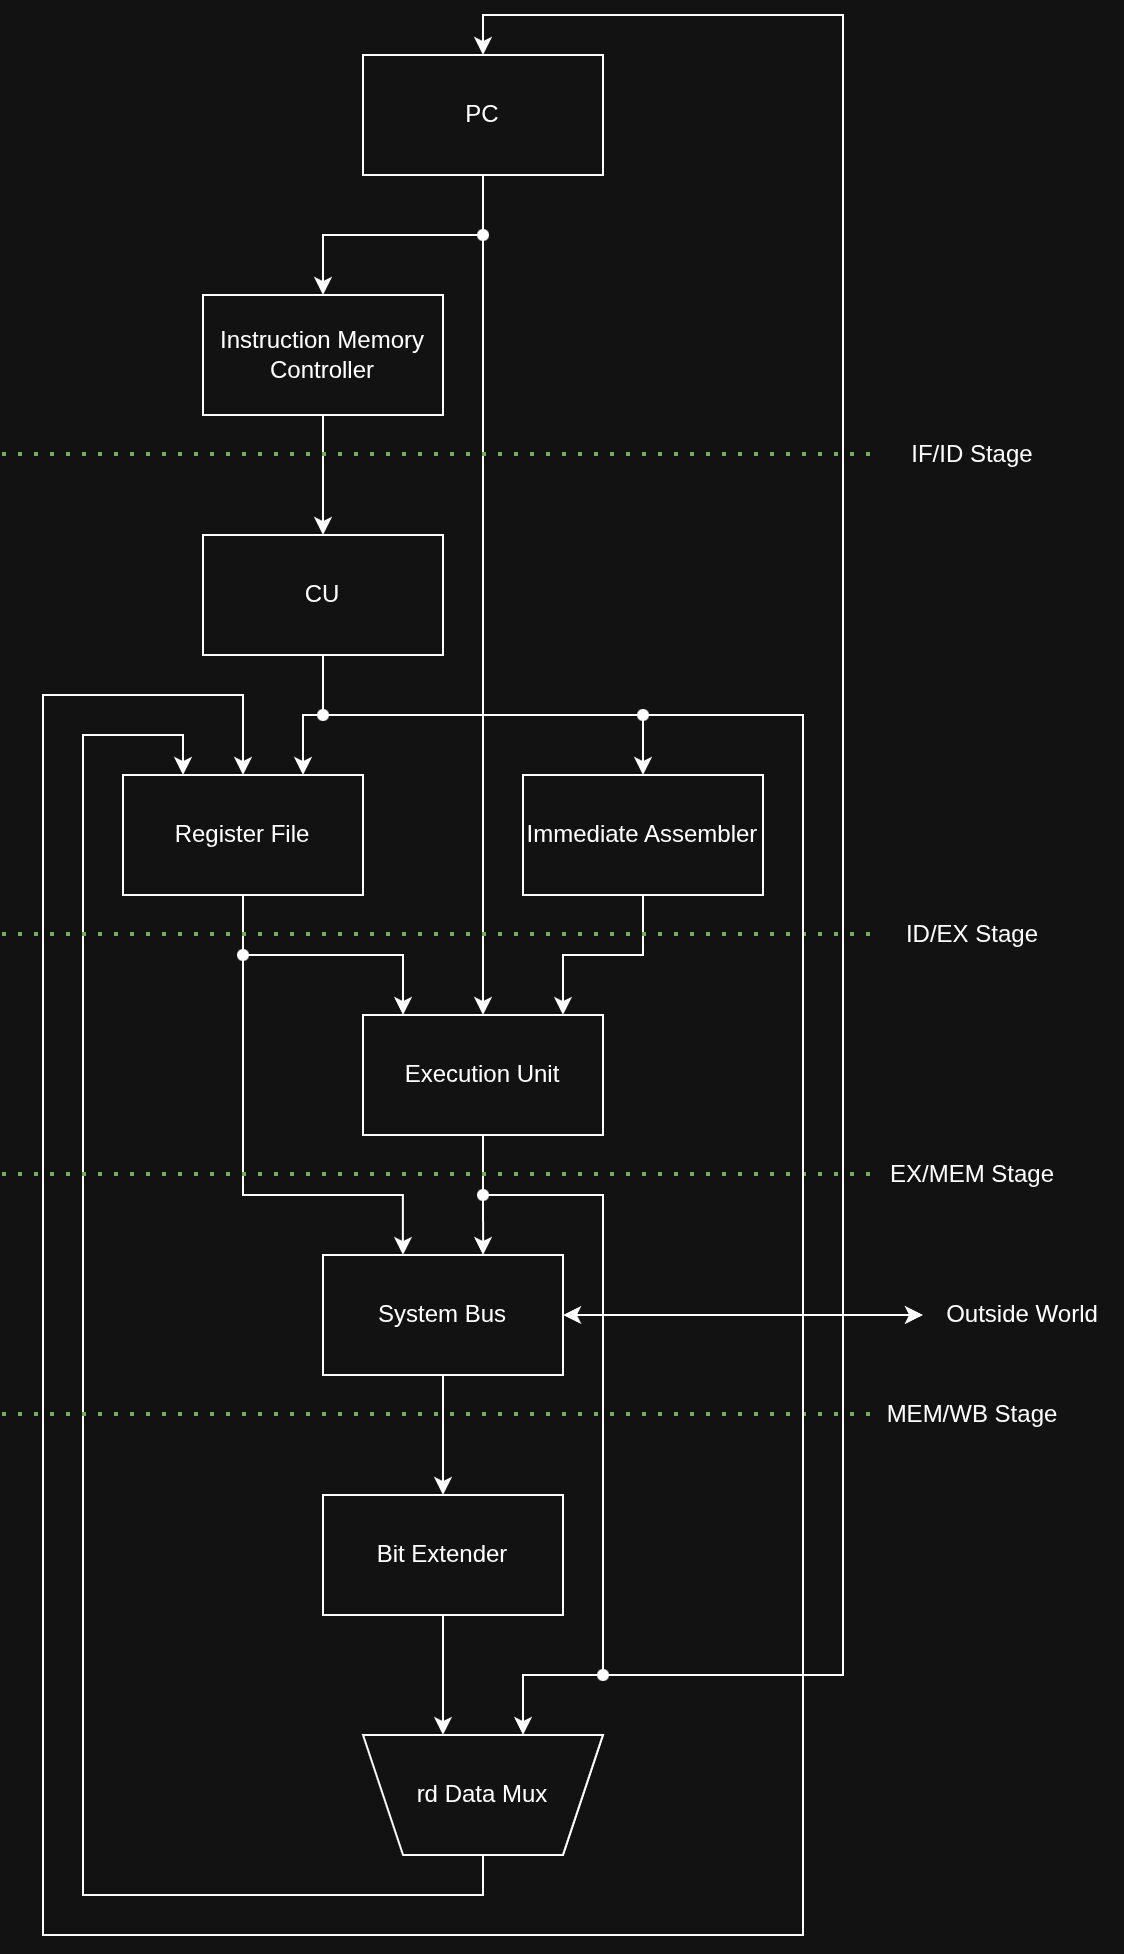

The diagram above was exported from draw.io. Its source (the exported page's mxGraphModel, read from the mxfile embedded in the PNG):
<mxGraphModel dx="1426" dy="826" grid="1" gridSize="10" guides="1" tooltips="1" connect="1" arrows="1" fold="1" page="1" pageScale="1" pageWidth="850" pageHeight="1100" math="0" shadow="0">
  <root>
    <mxCell id="OL2irHsB_w53ChIR0amG-0" />
    <mxCell id="OL2irHsB_w53ChIR0amG-1" parent="OL2irHsB_w53ChIR0amG-0" />
    <mxCell id="OL2irHsB_w53ChIR0amG-2" parent="OL2irHsB_w53ChIR0amG-1" style="rounded=0;whiteSpace=wrap;html=1;" value="PC" vertex="1">
      <mxGeometry height="60" width="120" x="320" y="80" as="geometry" />
    </mxCell>
    <mxCell id="OL2irHsB_w53ChIR0amG-3" parent="OL2irHsB_w53ChIR0amG-1" style="rounded=0;whiteSpace=wrap;html=1;" value="Instruction Memory Controller" vertex="1">
      <mxGeometry height="60" width="120" x="240" y="200" as="geometry" />
    </mxCell>
    <mxCell id="OL2irHsB_w53ChIR0amG-4" parent="OL2irHsB_w53ChIR0amG-1" style="rounded=0;whiteSpace=wrap;html=1;" value="CU" vertex="1">
      <mxGeometry height="60" width="120" x="240" y="320" as="geometry" />
    </mxCell>
    <mxCell id="OL2irHsB_w53ChIR0amG-5" parent="OL2irHsB_w53ChIR0amG-1" style="rounded=0;whiteSpace=wrap;html=1;" value="Immediate Assembler" vertex="1">
      <mxGeometry height="60" width="120" x="400" y="440" as="geometry" />
    </mxCell>
    <mxCell id="OL2irHsB_w53ChIR0amG-6" parent="OL2irHsB_w53ChIR0amG-1" style="rounded=0;whiteSpace=wrap;html=1;" value="Register File" vertex="1">
      <mxGeometry height="60" width="120" x="200" y="440" as="geometry" />
    </mxCell>
    <mxCell id="OL2irHsB_w53ChIR0amG-7" parent="OL2irHsB_w53ChIR0amG-1" style="rounded=0;whiteSpace=wrap;html=1;" value="Execution Unit" vertex="1">
      <mxGeometry height="60" width="120" x="320" y="560" as="geometry" />
    </mxCell>
    <mxCell id="OL2irHsB_w53ChIR0amG-8" parent="OL2irHsB_w53ChIR0amG-1" style="rounded=0;whiteSpace=wrap;html=1;" value="System Bus" vertex="1">
      <mxGeometry height="60" width="120" x="300" y="680" as="geometry" />
    </mxCell>
    <mxCell id="OL2irHsB_w53ChIR0amG-9" parent="OL2irHsB_w53ChIR0amG-1" style="rounded=0;whiteSpace=wrap;html=1;" value="Bit Extender" vertex="1">
      <mxGeometry height="60" width="120" x="300" y="800" as="geometry" />
    </mxCell>
    <mxCell id="OL2irHsB_w53ChIR0amG-10" parent="OL2irHsB_w53ChIR0amG-1" style="shape=trapezoid;perimeter=trapezoidPerimeter;whiteSpace=wrap;html=1;shapeInside=1;fixedSize=1;direction=west;" value="rd Data Mux" vertex="1">
      <mxGeometry height="60" width="120" x="320" y="920" as="geometry" />
    </mxCell>
    <mxCell id="OL2irHsB_w53ChIR0amG-11" edge="1" parent="OL2irHsB_w53ChIR0amG-1" source="OL2irHsB_w53ChIR0amG-8" style="endArrow=classic;startArrow=classic;html=1;rounded=0;defaultLabelBackgroundColor=page;exitX=1;exitY=0.5;exitDx=0;exitDy=0;entryX=0;entryY=0.5;entryDx=0;entryDy=0;" target="OL2irHsB_w53ChIR0amG-31" value="">
      <mxGeometry height="50" relative="1" width="50" as="geometry">
        <mxPoint x="260" y="670" as="sourcePoint" />
        <mxPoint x="640" y="710" as="targetPoint" />
      </mxGeometry>
    </mxCell>
    <mxCell id="OL2irHsB_w53ChIR0amG-12" edge="1" parent="OL2irHsB_w53ChIR0amG-1" source="OL2irHsB_w53ChIR0amG-10" style="endArrow=classic;html=1;rounded=0;defaultLabelBackgroundColor=page;exitX=0.5;exitY=0;exitDx=0;exitDy=0;entryX=0.25;entryY=0;entryDx=0;entryDy=0;" target="OL2irHsB_w53ChIR0amG-6" value="">
      <mxGeometry height="50" relative="1" width="50" x="0.0161" as="geometry">
        <Array as="points">
          <mxPoint x="380" y="1000" />
          <mxPoint x="180" y="1000" />
          <mxPoint x="180" y="420" />
          <mxPoint x="230" y="420" />
        </Array>
        <mxPoint x="150" y="950" as="sourcePoint" />
        <mxPoint x="230" y="430" as="targetPoint" />
      </mxGeometry>
    </mxCell>
    <mxCell id="OL2irHsB_w53ChIR0amG-13" edge="1" parent="OL2irHsB_w53ChIR0amG-1" source="OL2irHsB_w53ChIR0amG-6" style="endArrow=classic;html=1;rounded=0;defaultLabelBackgroundColor=page;exitX=0.5;exitY=1;exitDx=0;exitDy=0;entryX=0.167;entryY=0;entryDx=0;entryDy=0;entryPerimeter=0;" target="OL2irHsB_w53ChIR0amG-7" value="">
      <mxGeometry height="50" relative="1" width="50" as="geometry">
        <Array as="points">
          <mxPoint x="260" y="530" />
          <mxPoint x="340" y="530" />
        </Array>
        <mxPoint x="240" y="640" as="sourcePoint" />
        <mxPoint x="290" y="590" as="targetPoint" />
      </mxGeometry>
    </mxCell>
    <mxCell id="OL2irHsB_w53ChIR0amG-14" edge="1" parent="OL2irHsB_w53ChIR0amG-1" source="OL2irHsB_w53ChIR0amG-5" style="endArrow=classic;html=1;rounded=0;defaultLabelBackgroundColor=page;exitX=0.5;exitY=1;exitDx=0;exitDy=0;entryX=0.833;entryY=0;entryDx=0;entryDy=0;entryPerimeter=0;" target="OL2irHsB_w53ChIR0amG-7" value="">
      <mxGeometry height="50" relative="1" width="50" as="geometry">
        <Array as="points">
          <mxPoint x="460" y="530" />
          <mxPoint x="420" y="530" />
        </Array>
        <mxPoint x="450" y="600" as="sourcePoint" />
        <mxPoint x="500" y="550" as="targetPoint" />
      </mxGeometry>
    </mxCell>
    <mxCell id="OL2irHsB_w53ChIR0amG-15" edge="1" parent="OL2irHsB_w53ChIR0amG-1" source="OL2irHsB_w53ChIR0amG-2" style="endArrow=classic;html=1;rounded=0;defaultLabelBackgroundColor=page;exitX=0.5;exitY=1;exitDx=0;exitDy=0;entryX=0.5;entryY=0;entryDx=0;entryDy=0;" target="OL2irHsB_w53ChIR0amG-3" value="">
      <mxGeometry height="50" relative="1" width="50" as="geometry">
        <Array as="points">
          <mxPoint x="380" y="170" />
          <mxPoint x="300" y="170" />
        </Array>
        <mxPoint x="400" y="280" as="sourcePoint" />
        <mxPoint x="450" y="230" as="targetPoint" />
      </mxGeometry>
    </mxCell>
    <mxCell id="OL2irHsB_w53ChIR0amG-16" parent="OL2irHsB_w53ChIR0amG-1" style="shape=waypoint;sketch=0;fillStyle=solid;size=6;pointerEvents=1;points=[];fillColor=none;resizable=0;rotatable=0;perimeter=centerPerimeter;snapToPoint=1;" value="" vertex="1">
      <mxGeometry height="20" width="20" x="370" y="160" as="geometry" />
    </mxCell>
    <mxCell id="OL2irHsB_w53ChIR0amG-17" edge="1" parent="OL2irHsB_w53ChIR0amG-1" source="OL2irHsB_w53ChIR0amG-16" style="endArrow=classic;html=1;rounded=0;defaultLabelBackgroundColor=page;entryX=0.5;entryY=0;entryDx=0;entryDy=0;" target="OL2irHsB_w53ChIR0amG-7" value="">
      <mxGeometry height="50" relative="1" width="50" as="geometry">
        <Array as="points" />
        <mxPoint x="390" y="290" as="sourcePoint" />
        <mxPoint x="440" y="240" as="targetPoint" />
      </mxGeometry>
    </mxCell>
    <mxCell id="OL2irHsB_w53ChIR0amG-18" edge="1" parent="OL2irHsB_w53ChIR0amG-1" source="OL2irHsB_w53ChIR0amG-3" style="endArrow=classic;html=1;rounded=0;defaultLabelBackgroundColor=page;exitX=0.5;exitY=1;exitDx=0;exitDy=0;entryX=0.5;entryY=0;entryDx=0;entryDy=0;" target="OL2irHsB_w53ChIR0amG-4" value="">
      <mxGeometry height="50" relative="1" width="50" as="geometry">
        <Array as="points" />
        <mxPoint x="200" y="370" as="sourcePoint" />
        <mxPoint x="250" y="320" as="targetPoint" />
      </mxGeometry>
    </mxCell>
    <mxCell id="OL2irHsB_w53ChIR0amG-19" edge="1" parent="OL2irHsB_w53ChIR0amG-1" source="OL2irHsB_w53ChIR0amG-4" style="endArrow=classic;html=1;rounded=0;defaultLabelBackgroundColor=page;exitX=0.5;exitY=1;exitDx=0;exitDy=0;entryX=0.75;entryY=0;entryDx=0;entryDy=0;" target="OL2irHsB_w53ChIR0amG-6" value="">
      <mxGeometry height="50" relative="1" width="50" x="0.1429" as="geometry">
        <Array as="points">
          <mxPoint x="300" y="410" />
          <mxPoint x="290" y="410" />
        </Array>
        <mxPoint x="260" y="410" as="sourcePoint" />
        <mxPoint x="310" y="360" as="targetPoint" />
      </mxGeometry>
    </mxCell>
    <mxCell id="OL2irHsB_w53ChIR0amG-20" parent="OL2irHsB_w53ChIR0amG-1" style="shape=waypoint;sketch=0;fillStyle=solid;size=6;pointerEvents=1;points=[];fillColor=none;resizable=0;rotatable=0;perimeter=centerPerimeter;snapToPoint=1;" value="" vertex="1">
      <mxGeometry height="20" width="20" x="290" y="400" as="geometry" />
    </mxCell>
    <mxCell id="OL2irHsB_w53ChIR0amG-21" edge="1" parent="OL2irHsB_w53ChIR0amG-1" source="OL2irHsB_w53ChIR0amG-20" style="endArrow=classic;html=1;rounded=0;defaultLabelBackgroundColor=page;entryX=0.5;entryY=0;entryDx=0;entryDy=0;" target="OL2irHsB_w53ChIR0amG-5" value="">
      <mxGeometry height="50" relative="1" width="50" x="0.3158" as="geometry">
        <Array as="points">
          <mxPoint x="460" y="410" />
        </Array>
        <mxPoint x="360" y="470" as="sourcePoint" />
        <mxPoint x="410" y="420" as="targetPoint" />
      </mxGeometry>
    </mxCell>
    <mxCell id="OL2irHsB_w53ChIR0amG-22" edge="1" parent="OL2irHsB_w53ChIR0amG-1" source="OL2irHsB_w53ChIR0amG-7" style="endArrow=classic;html=1;rounded=0;defaultLabelBackgroundColor=page;exitX=0.5;exitY=1;exitDx=0;exitDy=0;entryX=0.667;entryY=0;entryDx=0;entryDy=0;entryPerimeter=0;" target="OL2irHsB_w53ChIR0amG-8" value="">
      <mxGeometry height="50" relative="1" width="50" as="geometry">
        <mxPoint x="240" y="720" as="sourcePoint" />
        <mxPoint x="290" y="670" as="targetPoint" />
      </mxGeometry>
    </mxCell>
    <mxCell id="OL2irHsB_w53ChIR0amG-23" parent="OL2irHsB_w53ChIR0amG-1" style="shape=waypoint;sketch=0;fillStyle=solid;size=6;pointerEvents=1;points=[];fillColor=none;resizable=0;rotatable=0;perimeter=centerPerimeter;snapToPoint=1;" value="" vertex="1">
      <mxGeometry height="20" width="20" x="370" y="640" as="geometry" />
    </mxCell>
    <mxCell id="OL2irHsB_w53ChIR0amG-24" edge="1" parent="OL2irHsB_w53ChIR0amG-1" source="OL2irHsB_w53ChIR0amG-9" style="endArrow=classic;html=1;rounded=0;defaultLabelBackgroundColor=page;exitX=0.5;exitY=1;exitDx=0;exitDy=0;entryX=0.667;entryY=1;entryDx=0;entryDy=0;entryPerimeter=0;" target="OL2irHsB_w53ChIR0amG-10" value="">
      <mxGeometry height="50" relative="1" width="50" as="geometry">
        <Array as="points">
          <mxPoint x="360" y="890" />
        </Array>
        <mxPoint x="450" y="930" as="sourcePoint" />
        <mxPoint x="500" y="880" as="targetPoint" />
      </mxGeometry>
    </mxCell>
    <mxCell id="OL2irHsB_w53ChIR0amG-25" edge="1" parent="OL2irHsB_w53ChIR0amG-1" source="OL2irHsB_w53ChIR0amG-8" style="endArrow=classic;html=1;rounded=0;defaultLabelBackgroundColor=page;exitX=0.5;exitY=1;exitDx=0;exitDy=0;entryX=0.5;entryY=0;entryDx=0;entryDy=0;" target="OL2irHsB_w53ChIR0amG-9" value="">
      <mxGeometry height="50" relative="1" width="50" as="geometry">
        <Array as="points" />
        <mxPoint x="480" y="830" as="sourcePoint" />
        <mxPoint x="530" y="780" as="targetPoint" />
      </mxGeometry>
    </mxCell>
    <mxCell id="OL2irHsB_w53ChIR0amG-26" parent="OL2irHsB_w53ChIR0amG-1" style="shape=waypoint;sketch=0;fillStyle=solid;size=6;pointerEvents=1;points=[];fillColor=none;resizable=0;rotatable=0;perimeter=centerPerimeter;snapToPoint=1;" value="" vertex="1">
      <mxGeometry height="20" width="20" x="250" y="520" as="geometry" />
    </mxCell>
    <mxCell id="OL2irHsB_w53ChIR0amG-27" edge="1" parent="OL2irHsB_w53ChIR0amG-1" source="OL2irHsB_w53ChIR0amG-26" style="endArrow=classic;html=1;rounded=0;defaultLabelBackgroundColor=page;exitX=0.34;exitY=0.685;exitDx=0;exitDy=0;exitPerimeter=0;entryX=0.333;entryY=0;entryDx=0;entryDy=0;entryPerimeter=0;" target="OL2irHsB_w53ChIR0amG-8" value="">
      <mxGeometry height="50" relative="1" width="50" x="-0.1042" as="geometry">
        <Array as="points">
          <mxPoint x="260" y="650" />
          <mxPoint x="339.96" y="650" />
        </Array>
        <mxPoint x="210" y="710" as="sourcePoint" />
        <mxPoint x="340" y="670" as="targetPoint" />
      </mxGeometry>
    </mxCell>
    <mxCell id="OL2irHsB_w53ChIR0amG-28" edge="1" parent="OL2irHsB_w53ChIR0amG-1" source="OL2irHsB_w53ChIR0amG-23" style="endArrow=classic;html=1;rounded=0;defaultLabelBackgroundColor=page;entryX=0.333;entryY=1;entryDx=0;entryDy=0;entryPerimeter=0;" target="OL2irHsB_w53ChIR0amG-10" value="">
      <mxGeometry height="50" relative="1" width="50" x="-0.0541" as="geometry">
        <Array as="points">
          <mxPoint x="440" y="650" />
          <mxPoint x="440" y="890" />
          <mxPoint x="400" y="890" />
        </Array>
        <mxPoint x="430" y="680" as="sourcePoint" />
        <mxPoint x="480" y="630" as="targetPoint" />
      </mxGeometry>
    </mxCell>
    <mxCell id="OL2irHsB_w53ChIR0amG-29" parent="OL2irHsB_w53ChIR0amG-1" style="shape=waypoint;sketch=0;fillStyle=solid;size=6;pointerEvents=1;points=[];fillColor=none;resizable=0;rotatable=0;perimeter=centerPerimeter;snapToPoint=1;" value="" vertex="1">
      <mxGeometry height="20" width="20" x="430" y="880" as="geometry" />
    </mxCell>
    <mxCell id="OL2irHsB_w53ChIR0amG-30" edge="1" parent="OL2irHsB_w53ChIR0amG-1" source="OL2irHsB_w53ChIR0amG-29" style="endArrow=classic;html=1;rounded=0;defaultLabelBackgroundColor=page;exitX=0.758;exitY=0.48;exitDx=0;exitDy=0;exitPerimeter=0;entryX=0.5;entryY=0;entryDx=0;entryDy=0;" target="OL2irHsB_w53ChIR0amG-2" value="">
      <mxGeometry height="50" relative="1" width="50" x="0.0721" as="geometry">
        <Array as="points">
          <mxPoint x="560" y="890" />
          <mxPoint x="560" y="60" />
          <mxPoint x="380" y="60" />
        </Array>
        <mxPoint x="500" y="660" as="sourcePoint" />
        <mxPoint x="550" y="610" as="targetPoint" />
      </mxGeometry>
    </mxCell>
    <mxCell id="OL2irHsB_w53ChIR0amG-31" parent="OL2irHsB_w53ChIR0amG-1" style="text;html=1;whiteSpace=wrap;strokeColor=none;fillColor=none;align=center;verticalAlign=middle;rounded=0;autosize=1;resizable=0;" value="Outside World" vertex="1">
      <mxGeometry height="30" width="100" x="600" y="695" as="geometry" />
    </mxCell>
    <mxCell id="pdcy9RTLLrwgBB92_tfM-2" edge="1" parent="OL2irHsB_w53ChIR0amG-1" style="endArrow=none;dashed=1;html=1;dashPattern=1 3;strokeWidth=2;rounded=0;defaultLabelBackgroundColor=page;fillColor=#60a917;strokeColor=#2D7600;entryX=0;entryY=0.5;entryDx=0;entryDy=0;" target="pdcy9RTLLrwgBB92_tfM-7" value="">
      <mxGeometry height="50" relative="1" width="50" as="geometry">
        <mxPoint x="140" y="280" as="sourcePoint" />
        <mxPoint x="560" y="280" as="targetPoint" />
      </mxGeometry>
    </mxCell>
    <mxCell id="pdcy9RTLLrwgBB92_tfM-3" edge="1" parent="OL2irHsB_w53ChIR0amG-1" style="endArrow=none;dashed=1;html=1;dashPattern=1 3;strokeWidth=2;rounded=0;defaultLabelBackgroundColor=page;fillColor=#60a917;strokeColor=#2D7600;entryX=0;entryY=0.5;entryDx=0;entryDy=0;" target="pdcy9RTLLrwgBB92_tfM-10" value="">
      <mxGeometry height="50" relative="1" width="50" as="geometry">
        <mxPoint x="140" y="520" as="sourcePoint" />
        <mxPoint x="560" y="520" as="targetPoint" />
      </mxGeometry>
    </mxCell>
    <mxCell id="pdcy9RTLLrwgBB92_tfM-4" edge="1" parent="OL2irHsB_w53ChIR0amG-1" style="endArrow=none;dashed=1;html=1;dashPattern=1 3;strokeWidth=2;rounded=0;defaultLabelBackgroundColor=page;fillColor=#60a917;strokeColor=#2D7600;entryX=0;entryY=0.5;entryDx=0;entryDy=0;" target="pdcy9RTLLrwgBB92_tfM-11" value="">
      <mxGeometry height="50" relative="1" width="50" as="geometry">
        <mxPoint x="140" y="640" as="sourcePoint" />
        <mxPoint x="560" y="640" as="targetPoint" />
      </mxGeometry>
    </mxCell>
    <mxCell id="pdcy9RTLLrwgBB92_tfM-5" edge="1" parent="OL2irHsB_w53ChIR0amG-1" style="endArrow=none;dashed=1;html=1;dashPattern=1 3;strokeWidth=2;rounded=0;defaultLabelBackgroundColor=page;fillColor=#60a917;strokeColor=#2D7600;entryX=0;entryY=0.5;entryDx=0;entryDy=0;" target="pdcy9RTLLrwgBB92_tfM-12" value="">
      <mxGeometry height="50" relative="1" width="50" as="geometry">
        <mxPoint x="140" y="760" as="sourcePoint" />
        <mxPoint x="560" y="760" as="targetPoint" />
      </mxGeometry>
    </mxCell>
    <mxCell id="pdcy9RTLLrwgBB92_tfM-7" parent="OL2irHsB_w53ChIR0amG-1" style="text;html=1;whiteSpace=wrap;strokeColor=none;fillColor=none;align=center;verticalAlign=middle;rounded=0;" value="IF/ID Stage" vertex="1">
      <mxGeometry height="20" width="90" x="580" y="270" as="geometry" />
    </mxCell>
    <mxCell id="pdcy9RTLLrwgBB92_tfM-10" parent="OL2irHsB_w53ChIR0amG-1" style="text;html=1;whiteSpace=wrap;strokeColor=none;fillColor=none;align=center;verticalAlign=middle;rounded=0;" value="ID/EX Stage" vertex="1">
      <mxGeometry height="20" width="90" x="580" y="510" as="geometry" />
    </mxCell>
    <mxCell id="pdcy9RTLLrwgBB92_tfM-11" parent="OL2irHsB_w53ChIR0amG-1" style="text;html=1;whiteSpace=wrap;strokeColor=none;fillColor=none;align=center;verticalAlign=middle;rounded=0;" value="EX/MEM Stage" vertex="1">
      <mxGeometry height="20" width="90" x="580" y="630" as="geometry" />
    </mxCell>
    <mxCell id="pdcy9RTLLrwgBB92_tfM-12" parent="OL2irHsB_w53ChIR0amG-1" style="text;html=1;whiteSpace=wrap;strokeColor=none;fillColor=none;align=center;verticalAlign=middle;rounded=0;" value="MEM/WB Stage" vertex="1">
      <mxGeometry height="20" width="90" x="580" y="750" as="geometry" />
    </mxCell>
    <mxCell id="vpivpTpO70zfsoGrFGY9-0" parent="OL2irHsB_w53ChIR0amG-1" style="shape=waypoint;sketch=0;fillStyle=solid;size=6;pointerEvents=1;points=[];fillColor=none;resizable=0;rotatable=0;perimeter=centerPerimeter;snapToPoint=1;" value="" vertex="1">
      <mxGeometry height="20" width="20" x="450" y="400" as="geometry" />
    </mxCell>
    <mxCell id="vpivpTpO70zfsoGrFGY9-1" edge="1" parent="OL2irHsB_w53ChIR0amG-1" source="vpivpTpO70zfsoGrFGY9-0" style="endArrow=classic;html=1;rounded=0;defaultLabelBackgroundColor=page;exitX=1.047;exitY=0.28;exitDx=0;exitDy=0;exitPerimeter=0;entryX=0.5;entryY=0;entryDx=0;entryDy=0;" target="OL2irHsB_w53ChIR0amG-6" value="">
      <mxGeometry height="50" relative="1" width="50" x="-0.271" as="geometry">
        <Array as="points">
          <mxPoint x="540" y="410" />
          <mxPoint x="540" y="1020" />
          <mxPoint x="160" y="1020" />
          <mxPoint x="160" y="400" />
          <mxPoint x="260" y="400" />
        </Array>
        <mxPoint x="500" y="380" as="sourcePoint" />
        <mxPoint x="550" y="330" as="targetPoint" />
      </mxGeometry>
    </mxCell>
  </root>
</mxGraphModel>